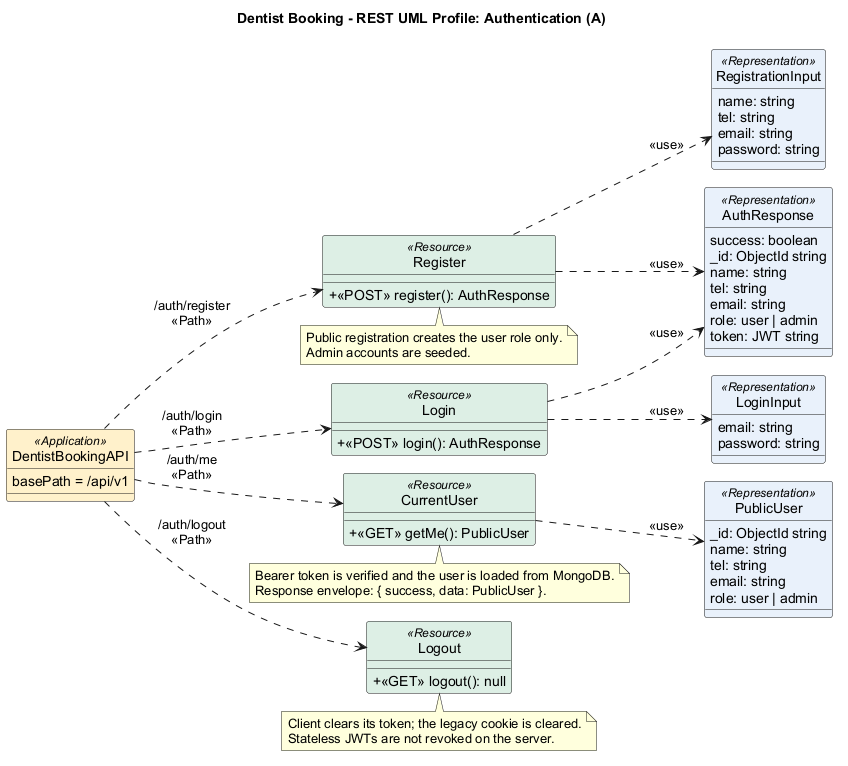

The diagram above was rendered by PlantUML. Its source (embedded in the PNG):
@startuml
!pragma layout smetana
left to right direction
skinparam shadowing false
skinparam defaultFontName Arial
skinparam classAttributeIconSize 0
skinparam classBackgroundColor<<Application>> #FFF1CB
skinparam classBackgroundColor<<Resource>> #DDEEE5
skinparam classBackgroundColor<<Representation>> #E9F1FA
hide circle
title Dentist Booking - REST UML Profile: Authentication (A)

class DentistBookingAPI <<Application>> {
  basePath = /api/v1
}
class Register <<Resource>> {
  +<<POST>> register(): AuthResponse
}
class Login <<Resource>> {
  +<<POST>> login(): AuthResponse
}
class CurrentUser <<Resource>> {
  +<<GET>> getMe(): PublicUser
}
class Logout <<Resource>> {
  +<<GET>> logout(): null
}
class RegistrationInput <<Representation>> {
  name: string
  tel: string
  email: string
  password: string
}
class LoginInput <<Representation>> {
  email: string
  password: string
}
class PublicUser <<Representation>> {
  _id: ObjectId string
  name: string
  tel: string
  email: string
  role: user | admin
}
class AuthResponse <<Representation>> {
  success: boolean
  _id: ObjectId string
  name: string
  tel: string
  email: string
  role: user | admin
  token: JWT string
}

DentistBookingAPI ..> Register : /auth/register\n<<Path>>
DentistBookingAPI ..> Login : /auth/login\n<<Path>>
DentistBookingAPI ..> CurrentUser : /auth/me\n<<Path>>
DentistBookingAPI ..> Logout : /auth/logout\n<<Path>>
Register ..> RegistrationInput : <<use>>
Register ..> AuthResponse : <<use>>
Login ..> LoginInput : <<use>>
Login ..> AuthResponse : <<use>>
CurrentUser ..> PublicUser : <<use>>

note bottom of Register
  Public registration creates the user role only.
  Admin accounts are seeded.
end note
note bottom of CurrentUser
  Bearer token is verified and the user is loaded from MongoDB.
  Response envelope: { success, data: PublicUser }.
end note
note bottom of Logout
  Client clears its token; the legacy cookie is cleared.
  Stateless JWTs are not revoked on the server.
end note
@enduml